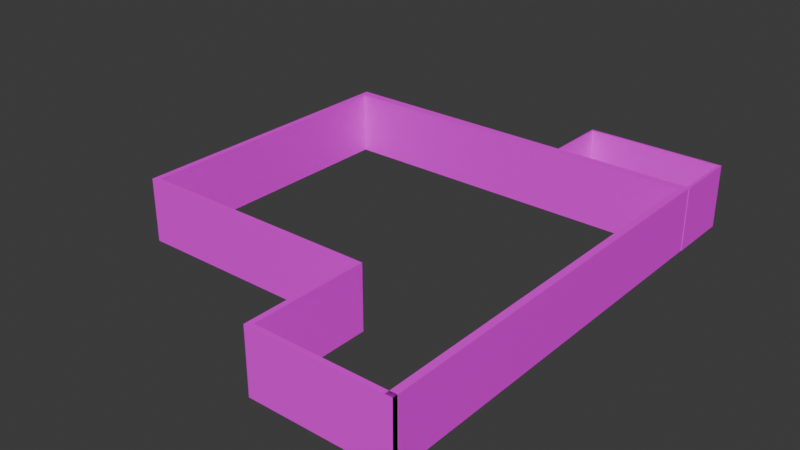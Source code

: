 # Source: BasementWallsBRICKED.blend  (saved by Blender 4.0.36; exported with 4.5.12 LTS)
import bpy
from mathutils import Matrix  # noqa: F401  (used for matrix-valued properties, if any)

bpy.ops.wm.read_factory_settings(use_empty=True)
scene = bpy.context.scene
scene.name = 'Scene'

# ---- collections
col_collection = bpy.data.collections.new('Collection'); scene.collection.children.link(col_collection)

# ---- images (referenced by path relative to the original .blend; pixels are not part of the script)
import os
ASSET_DIR = os.environ.get("B2B_ASSET_DIR", "")  # directory of the original .blend (textures are referenced by path, not embedded)
HERE = os.path.dirname(os.path.abspath(__file__))  # packed textures are extracted next to this script under _unpacked/

def load_image(name, relpath, width, height, colorspace="sRGB"):
    """Load a texture the original file referenced (path relative to the .blend, or extracted next to this script)."""
    p = next((c for c in (os.path.join(HERE, relpath), os.path.join(ASSET_DIR, relpath)) if relpath and os.path.exists(c)), "")
    if p:
        img = bpy.data.images.load(p, check_existing=True)
        img.name = name
    else:  # same state as the original file: an image datablock whose file is absent (Cycles renders it pink)
        img = bpy.data.images.new(name, width, height)
        img.source = "FILE"
        img.filepath = "//" + (relpath or name)
    img.colorspace_settings.name = colorspace
    return img
img_brick_pixelated_jpg = load_image('Brick Pixelated.jpg', 'Brick Pixelated.jpg', 1024, 1024, 'sRGB')
img_basement_brick_jpg = load_image('Basement Brick.jpg', 'Basement Brick.jpg', 1024, 1024, 'sRGB')

# ---- materials (node trees are filled in below, after node groups)
mat_material = bpy.data.materials.new('Material')
mat_material.use_transparent_shadow = False
mat_material_001 = bpy.data.materials.new('Material.001')
mat_material_001.use_transparent_shadow = False
mat_material_002 = bpy.data.materials.new('Material.002')
mat_material_002.use_transparent_shadow = False

# ---- material node trees
mat_material.use_nodes = True; mat_material.node_tree.nodes.clear()
_N = mat_material.node_tree.nodes; _L = mat_material.node_tree.links
n0 = _N.new('ShaderNodeBsdfPrincipled'); n0.name = 'Principled BSDF'; n0.location = (10, 300)
n0.inputs[3].default_value = 1.45
n1 = _N.new('ShaderNodeOutputMaterial'); n1.name = 'Material Output'; n1.location = (300, 300)
n2 = _N.new('ShaderNodeTexImage'); n2.name = 'Image Texture'; n2.location = (-280, 275)
n2.image = img_brick_pixelated_jpg
_L.new(n0.outputs[0], n1.inputs[0])
_L.new(n2.outputs[0], n0.inputs[0])
n1.is_active_output = True
mat_material_001.use_nodes = True; mat_material_001.node_tree.nodes.clear()
_N = mat_material_001.node_tree.nodes; _L = mat_material_001.node_tree.links
n0 = _N.new('ShaderNodeBsdfPrincipled'); n0.name = 'Principled BSDF'; n0.location = (10, 300)
n0.inputs[3].default_value = 1.45
n1 = _N.new('ShaderNodeOutputMaterial'); n1.name = 'Material Output'; n1.location = (300, 300)
n2 = _N.new('ShaderNodeTexImage'); n2.name = 'Image Texture'; n2.location = (-280, 275)
n2.image = img_basement_brick_jpg
_L.new(n0.outputs[0], n1.inputs[0])
_L.new(n2.outputs[0], n0.inputs[0])
n1.is_active_output = True
mat_material_002.use_nodes = True; mat_material_002.node_tree.nodes.clear()
_N = mat_material_002.node_tree.nodes; _L = mat_material_002.node_tree.links
n0 = _N.new('ShaderNodeBsdfPrincipled'); n0.name = 'Principled BSDF'; n0.location = (10, 300)
n0.inputs[3].default_value = 1.45
n1 = _N.new('ShaderNodeOutputMaterial'); n1.name = 'Material Output'; n1.location = (300, 300)
n2 = _N.new('ShaderNodeTexImage'); n2.name = 'Image Texture'; n2.location = (-280, 275)
n2.image = img_brick_pixelated_jpg
_L.new(n0.outputs[0], n1.inputs[0])
_L.new(n2.outputs[0], n0.inputs[0])
n1.is_active_output = True

# ---- world
world_world = bpy.data.worlds.new('World'); scene.world = world_world
world_world.use_nodes = True; world_world.node_tree.nodes.clear()
_N = world_world.node_tree.nodes; _L = world_world.node_tree.links
n0 = _N.new('ShaderNodeOutputWorld'); n0.name = 'World Output'; n0.location = (300, 300)
n1 = _N.new('ShaderNodeBackground'); n1.name = 'Background'; n1.location = (10, 300)
n1.inputs[0].default_value = (0.05088, 0.05088, 0.05088, 1.0)
_L.new(n1.outputs[0], n0.inputs[0])
n0.is_active_output = True
world_world.color = (0.05088, 0.05088, 0.05088)
world_world.use_sun_shadow = False
world_world.sun_shadow_jitter_overblur = 0.0

# ---- meshes
me_cube_001 = bpy.data.meshes.new('Cube.001')
me_cube_001.from_pydata([(14.46, -2.842, 18.61), (14.46, 2.842, 18.61), (14.46, -2.842, -16.45), (14.46, 2.842, -16.45), (15.07, -2.842, 18.61), (15.07, 2.842, 18.61), (15.07, -2.842, -16.45), (15.07, 2.842, -16.45), (14.46, -2.842, -15.64), (14.46, 2.842, -15.64), (15.07, -2.842, -15.64), (15.07, 2.842, -15.64), (-18.55, 2.842, -15.64), (-18.55, 2.842, -16.45), (-18.55, -2.842, -16.45), (-18.55, -2.842, -15.64), (-18.05, -2.842, -16.45), (-18.05, 2.842, -16.45), (-18.05, -2.842, -15.64), (-18.05, 2.842, -15.64), (-18.55, 2.842, 8.681), (-18.55, -2.842, 8.681), (-18.05, -2.842, 8.681), (-18.05, 2.842, 8.681), (-18.55, 2.842, 8.283), (-18.05, 2.842, 8.283), (-18.55, -2.842, 8.283), (-18.05, -2.842, 8.283), (3.38, 2.842, 8.681), (3.38, -2.842, 8.681), (3.38, -2.842, 8.283), (3.38, 2.842, 8.283), (2.92, 2.842, 8.681), (2.92, 2.842, 8.283), (2.92, -2.842, 8.283), (2.92, -2.842, 8.681), (3.38, 2.842, 18.64), (3.38, -2.842, 18.64), (2.92, 2.842, 18.64), (2.92, -2.842, 18.64), (2.92, 2.842, 18.22), (3.38, 2.842, 18.22), (2.92, -2.842, 18.22), (3.38, -2.842, 18.22), (15.07, 2.842, 18.64), (15.07, -2.842, 18.64), (15.07, 2.842, 18.22), (15.07, -2.842, 18.22)], [], [(17, 16, 14, 13), (2, 3, 7, 6), (10, 11, 5, 4), (4, 5, 1, 0), (8, 10, 4, 0), (11, 9, 1, 5), (7, 3, 9, 11), (2, 6, 10, 8), (6, 7, 11, 10), (0, 1, 9, 8), (15, 12, 13, 14), (16, 18, 15, 14), (25, 24, 20, 23), (19, 17, 13, 12), (9, 3, 17, 19), (8, 9, 19, 18), (2, 8, 18, 16), (3, 2, 16, 17), (22, 23, 20, 21), (24, 26, 21, 20), (26, 27, 22, 21), (33, 32, 28, 31), (18, 19, 25, 27), (15, 18, 27, 26), (12, 15, 26, 24), (19, 12, 24, 25), (30, 31, 28, 29), (35, 34, 30, 29), (41, 40, 38, 36), (34, 33, 31, 30), (27, 25, 33, 34), (23, 22, 35, 32), (22, 27, 34, 35), (25, 23, 32, 33), (38, 39, 37, 36), (40, 42, 39, 38), (43, 41, 46, 47), (42, 43, 37, 39), (35, 29, 43, 42), (29, 28, 41, 43), (32, 35, 42, 40), (28, 32, 40, 41), (47, 46, 44, 45), (36, 37, 45, 44), (37, 43, 47, 45), (41, 36, 44, 46)])
me_cube_001.polygons.foreach_set('material_index', [0, 0, 0, 0, 0, 0, 0, 0, 0, 1, 0, 0, 0, 0, 0, 1, 0, 0, 0, 0, 0, 0, 1, 0, 0, 0, 1, 0, 0, 1, 1, 0, 0, 0, 0, 0, 1, 0, 0, 1, 0, 0, 0, 0, 0, 0])
_uv = me_cube_001.uv_layers.new(name='UVMap')
_uv.uv.foreach_set('vector', [1.01, 0.01999, 1.012, 0.99, 0.9599, 0.9911, 0.9586, 0.02108, 2.024, 2.835, 2.022, 2.2, 2.085, 2.199, 2.087, 2.834, 2.183, -0.024, 2.185, 0.9781, -0.9965, 1.011, -0.9992, 0.008991, 0.3409, 0.8035, 0.3409, 0.7249, 0.3464, 0.7249, 0.3464, 0.8035, 0.2468, 0.01301, 0.2468, -1.046e-08, 0.452, 1.093e-08, 0.452, 0.01301, 0.4567, 0.7249, 0.4567, 0.7119, 0.6619, 0.7119, 0.6619, 0.7249, 0.452, 0.7249, 0.452, 0.7119, 0.4567, 0.7119, 0.4567, 0.7249, 0.2421, 0.01301, 0.2421, -1.094e-08, 0.2468, -1.046e-08, 0.2468, 0.01301, 0.986, 1.192, 0.988, 2.173, 0.9339, 2.174, 0.9319, 1.193, -0.3469, 1.004, -0.3468, -0.002143, 1.32, 0.002928, 1.32, 1.004, 0.2434, 1.244, 0.2414, 0.2637, 0.2956, 0.2629, 0.2976, 1.243, 0.2421, 0.7142, 0.2468, 0.7142, 0.2468, 0.7249, 0.2421, 0.7249, 0.599, 0.01071, 0.599, -3.736e-08, 0.6013, -3.712e-08, 0.6013, 0.01071, 0.4567, 0.01071, 0.452, 0.01071, 0.452, -5.268e-08, 0.4567, -5.219e-08, 0.4567, 0.7119, 0.452, 0.7119, 0.452, 0.01071, 0.4567, 0.01071, -0.2971, 1.0, -0.297, 0.001694, 1.304, 0.01381, 1.303, 1.013, 0.2421, 0.01301, 0.2468, 0.01301, 0.2468, 0.7142, 0.2421, 0.7142, 1.798, 0.0044, 1.799, 1.005, -0.765, 1.006, -0.766, 0.01491, 0.03695, 0.2123, 0.03583, 1.192, -0.00289, 1.191, -0.00177, 0.2111, -1.401, 0.2861, -1.399, 1.267, -1.425, 1.267, -1.427, 0.2865, 0.3891, 0.7249, 0.3891, 0.7142, 0.3914, 0.7142, 0.3914, 0.7249, 0.599, 0.451, 0.6013, 0.451, 0.6013, 0.4608, 0.599, 0.4608, -0.07243, 0.9947, -0.07232, -0.005465, 1.206, 0.003603, 1.206, 1.004, 0.2468, 0.7249, 0.2468, 0.7142, 0.3891, 0.7142, 0.3891, 0.7249, 0.2414, 0.2637, 0.2434, 1.244, -1.399, 1.267, -1.401, 0.2861, 0.4567, 0.01071, 0.4567, -5.219e-08, 0.599, -3.736e-08, 0.599, 0.01071, 0.07276, 1.001, 0.07295, -0.0009664, 0.1089, -0.0008194, 0.1087, 1.001, 0.3914, 0.2739, 0.3891, 0.2739, 0.3891, 0.2641, 0.3914, 0.2641, 0.6586, 0.4608, 0.6586, 0.451, 0.6611, 0.451, 0.6611, 0.4608, -0.2405, 1.008, -0.2401, -0.0001556, -0.1614, 1.556e-05, -0.1618, 1.008, -0.1619, 0.9969, -0.1618, -0.007259, 1.169, 0.0003906, 1.169, 1.005, 0.03583, 1.192, 0.03695, 0.2123, 1.629, 0.2639, 1.628, 1.244, 0.3914, 0.7142, 0.3891, 0.7142, 0.3891, 0.2739, 0.3914, 0.2739, 0.599, 0.01071, 0.6013, 0.01071, 0.6013, 0.451, 0.599, 0.451, 1.004, 0.0009086, 1.005, 0.996, 0.9687, 0.997, 0.9678, 0.001903, -1.403, -1.329, -1.401, -0.3486, -1.429, -0.3482, -1.431, -1.329, -0.0132, 0.9944, -0.01303, 0.01291, 0.9905, 0.01739, 0.9904, 0.9989, 0.4487, 0.2739, 0.4487, 0.2641, 0.4512, 0.2641, 0.4512, 0.2739, 0.3914, 0.2739, 0.3914, 0.2641, 0.4487, 0.2641, 0.4487, 0.2739, 0.11, 1.0, 0.1101, -0.002587, 0.8978, 0.001074, 0.8977, 1.004, -0.7416, -1.338, -0.7395, -0.3576, -1.401, -0.3486, -1.403, -1.329, 0.6013, 0.4608, 0.6013, 0.451, 0.6586, 0.451, 0.6586, 0.4608, 0.3464, 0.8035, 0.3464, 0.7249, 0.3501, 0.7249, 0.3501, 0.8035, 0.9678, 0.001903, 0.9687, 0.997, 0.0007932, 0.9985, -0.0001958, -0.005078, 0.4512, 0.2641, 0.4487, 0.2641, 0.4487, 9.957e-09, 0.4512, 1.021e-08, 0.6586, 0.4608, 0.6611, 0.4608, 0.6611, 0.7249, 0.6586, 0.7249])
me_cube_001.materials.append(mat_material)
me_cube_001.materials.append(mat_material_001)
me_cube_001.update()
me_cube = bpy.data.meshes.new('Cube')
me_cube.from_pydata([(15.04, -5.584, -16.82), (15.04, 0.08302, -16.82), (15.04, -5.584, -22.58), (15.04, 0.08302, -22.58), (15.31, -5.584, -16.82), (15.31, 0.08302, -16.82), (15.31, -5.584, -22.58), (15.31, 0.08302, -22.58), (15.04, -5.584, -22.34), (15.04, 0.08302, -22.34), (15.31, -5.584, -22.34), (15.31, 0.08302, -22.34), (15.04, 0.08302, -22.34), (15.04, 0.08302, -22.58), (15.04, -5.584, -22.58), (15.04, -5.584, -22.34), (2.942, 0.08302, -22.34), (2.942, 0.08302, -22.58), (2.942, -5.584, -22.58), (2.942, -5.584, -22.34), (3.11, 0.08302, -22.34), (3.11, -5.584, -22.34), (3.11, -5.584, -22.58), (3.11, 0.08302, -22.58), (2.942, 0.08302, -16.86), (2.942, -5.584, -16.86), (3.11, 0.08302, -16.86), (3.11, -5.584, -16.86)], [], [(3, 2, 14, 13), (2, 3, 7, 6), (10, 11, 5, 4), (4, 5, 1, 0), (8, 10, 4, 0), (11, 9, 1, 5), (7, 3, 9, 11), (2, 6, 10, 8), (6, 7, 11, 10), (0, 1, 9, 8), (20, 16, 24, 26), (2, 8, 15, 14), (8, 9, 12, 15), (9, 3, 13, 12), (19, 16, 17, 18), (23, 22, 18, 17), (22, 21, 19, 18), (20, 23, 17, 16), (12, 13, 23, 20), (14, 15, 21, 22), (13, 14, 22, 23), (15, 12, 20, 21), (27, 26, 24, 25), (21, 20, 26, 27), (19, 21, 27, 25), (16, 19, 25, 24)])
_uv = me_cube.uv_layers.new(name='UVMap')
_uv.uv.foreach_set('vector', [0.625, 0.25, 0.375, 0.25, 0.375, 0.25, 0.625, 0.25, 0.08, -1.068e-08, 0.08, 1.0, 1.068e-08, 1.0, 0.0, -2.137e-08, 0.2002, 0.9942, 0.1954, -0.002623, 0.7461, -0.005931, 0.7509, 0.9909, 0.375, 0.75, 0.625, 0.75, 0.625, 1.0, 0.375, 1.0, 0.125, 0.5102, 0.375, 0.5102, 0.375, 0.75, 0.125, 0.75, 0.625, 0.5102, 0.875, 0.5102, 0.875, 0.75, 0.625, 0.75, 0.625, 0.5, 0.875, 0.5, 0.875, 0.5102, 0.625, 0.5102, 0.125, 0.5, 0.375, 0.5, 0.375, 0.5102, 0.125, 0.5102, 0.7544, 0.9904, 0.7496, 0.0008878, 0.7736, 0.0007485, 0.7784, 0.9903, 0.375, 0.0, 0.625, 0.0, 0.625, 0.2398, 0.375, 0.2398, 0.875, 0.5102, 0.875, 0.5102, 0.875, 0.5102, 0.875, 0.5102, 0.125, 0.5, 0.125, 0.5102, 0.125, 0.5102, 0.125, 0.5, 0.375, 0.2398, 0.625, 0.2398, 0.625, 0.2398, 0.375, 0.2398, 0.875, 0.5102, 0.875, 0.5, 0.875, 0.5, 0.875, 0.5102, 0.5478, 0.9994, 0.5462, -0.001171, 0.5709, -0.00128, 0.5724, 0.9993, 1.001, 0.008618, 1.003, 0.989, 0.957, 0.9892, 0.9555, 0.008816, 0.125, 0.5, 0.125, 0.5102, 0.125, 0.5102, 0.125, 0.5, 0.875, 0.5102, 0.875, 0.5, 0.875, 0.5, 0.875, 0.5102, 0.875, 0.5102, 0.875, 0.5, 0.875, 0.5, 0.875, 0.5102, 0.125, 0.5, 0.125, 0.5102, 0.125, 0.5102, 0.125, 0.5, 1.029, -0.002684, 1.029, 0.9946, 0.005416, 0.9958, 0.005379, -0.001572, 0.375, 0.2398, 0.625, 0.2398, 0.625, 0.2398, 0.375, 0.2398, 0.375, 0.2398, 0.625, 0.2398, 0.625, 0.2398, 0.375, 0.2398, 0.375, 0.2398, 0.625, 0.2398, 0.625, 0.2398, 0.375, 0.2398, 0.125, 0.5102, 0.125, 0.5102, 0.125, 0.5102, 0.125, 0.5102, 0.5834, 0.0005852, 0.5849, 0.9971, 0.007769, 0.9997, 0.006245, 0.003125])
me_cube.materials.append(mat_material_002)
me_cube.update()

# ---- objects
ob_basement_walls = bpy.data.objects.new('Basement Walls', me_cube_001)
ob_cube = bpy.data.objects.new('Cube', me_cube)

# ---- transforms, parenting, visibility, modifiers, constraints
ob_basement_walls.location = (-0.07978, -0.3172, -2.739)
ob_basement_walls.rotation_euler = (1.571, 0.0, 0.0)
ob_basement_walls.scale = (1.019, 1.0, 1.046)
ob_cube.location = (0.0, 0.0, 0.0)
ob_cube.rotation_euler = (1.571, 0.0, 0.0)

# ---- collection membership
col_collection.objects.link(ob_basement_walls)
col_collection.objects.link(ob_cube)

# ---- scene / render settings (as saved in the file)
scene.frame_start = 1; scene.frame_end = 250; scene.frame_set(1)
scene.render.engine = 'BLENDER_EEVEE_NEXT'
scene.cycles.sampling_pattern = 'TABULATED_SOBOL'
bpy.context.view_layer.update()

# ---- added for rendering (the .blend has no active camera and no usable light): camera, sun
cam_auto = bpy.data.cameras.new('AutoCamera')
cam_auto.lens = 50.0
cam_auto.sensor_width = 36.0
cam_auto.clip_end = 1000.0
ob_auto_camera = bpy.data.objects.new('AutoCamera', cam_auto)
scene.collection.objects.link(ob_auto_camera)
ob_auto_camera.location = (48.8753, -59.4678, 37.8273)
ob_auto_camera.rotation_euler = (1.09748, -7.21219e-08, 0.694738)
scene.camera = ob_auto_camera
light_auto_sun = bpy.data.lights.new('AutoSun', 'SUN')
light_auto_sun.energy = 3.0
light_auto_sun.angle = 0.0523599
ob_auto_sun = bpy.data.objects.new('AutoSun', light_auto_sun)
scene.collection.objects.link(ob_auto_sun)
ob_auto_sun.rotation_euler = (0.872665, 0.174533, 0.523599)
bpy.context.view_layer.update()
